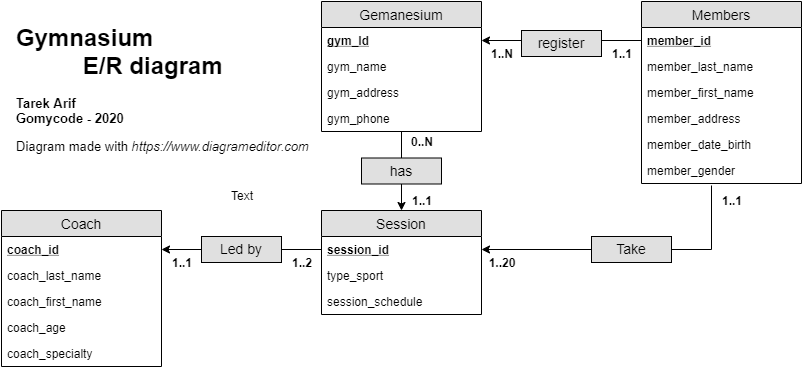

The diagram above was exported from draw.io. Its source (the exported page's mxGraphModel, read from the mxfile embedded in the PNG):
<mxGraphModel dx="792" dy="1441" grid="1" gridSize="10" guides="1" tooltips="1" connect="1" arrows="1" fold="1" page="1" pageScale="1" pageWidth="827" pageHeight="1169" math="0" shadow="0">
  <root>
    <mxCell id="0" />
    <mxCell id="1" parent="0" />
    <mxCell id="1F60TcpLwc1KJxnkqPtX-40" style="edgeStyle=orthogonalEdgeStyle;rounded=0;orthogonalLoop=1;jettySize=auto;html=1;entryX=0.5;entryY=0;entryDx=0;entryDy=0;" edge="1" parent="1" source="1F60TcpLwc1KJxnkqPtX-5" target="1F60TcpLwc1KJxnkqPtX-13">
      <mxGeometry relative="1" as="geometry" />
    </mxCell>
    <object label="Gemanesium" gym_id="" id="1F60TcpLwc1KJxnkqPtX-5">
      <mxCell style="swimlane;fontStyle=0;childLayout=stackLayout;horizontal=1;startSize=26;fillColor=#e0e0e0;horizontalStack=0;resizeParent=1;resizeParentMax=0;resizeLast=0;collapsible=1;marginBottom=0;swimlaneFillColor=#ffffff;align=center;fontSize=14;" vertex="1" parent="1">
        <mxGeometry x="360" y="-319" width="160" height="130" as="geometry" />
      </mxCell>
    </object>
    <mxCell id="1F60TcpLwc1KJxnkqPtX-6" value="gym_Id" style="text;strokeColor=none;fillColor=none;spacingLeft=4;spacingRight=4;overflow=hidden;rotatable=0;points=[[0,0.5],[1,0.5]];portConstraint=eastwest;fontSize=12;fontStyle=5" vertex="1" parent="1F60TcpLwc1KJxnkqPtX-5">
      <mxGeometry y="26" width="160" height="26" as="geometry" />
    </mxCell>
    <mxCell id="1F60TcpLwc1KJxnkqPtX-7" value="gym_name" style="text;strokeColor=none;fillColor=none;spacingLeft=4;spacingRight=4;overflow=hidden;rotatable=0;points=[[0,0.5],[1,0.5]];portConstraint=eastwest;fontSize=12;" vertex="1" parent="1F60TcpLwc1KJxnkqPtX-5">
      <mxGeometry y="52" width="160" height="26" as="geometry" />
    </mxCell>
    <mxCell id="1F60TcpLwc1KJxnkqPtX-8" value="gym_address" style="text;strokeColor=none;fillColor=none;spacingLeft=4;spacingRight=4;overflow=hidden;rotatable=0;points=[[0,0.5],[1,0.5]];portConstraint=eastwest;fontSize=12;" vertex="1" parent="1F60TcpLwc1KJxnkqPtX-5">
      <mxGeometry y="78" width="160" height="26" as="geometry" />
    </mxCell>
    <mxCell id="1F60TcpLwc1KJxnkqPtX-21" value="gym_phone" style="text;strokeColor=none;fillColor=none;spacingLeft=4;spacingRight=4;overflow=hidden;rotatable=0;points=[[0,0.5],[1,0.5]];portConstraint=eastwest;fontSize=12;" vertex="1" parent="1F60TcpLwc1KJxnkqPtX-5">
      <mxGeometry y="104" width="160" height="26" as="geometry" />
    </mxCell>
    <mxCell id="1F60TcpLwc1KJxnkqPtX-9" value="Members" style="swimlane;fontStyle=0;childLayout=stackLayout;horizontal=1;startSize=26;fillColor=#e0e0e0;horizontalStack=0;resizeParent=1;resizeParentMax=0;resizeLast=0;collapsible=1;marginBottom=0;swimlaneFillColor=#ffffff;align=center;fontSize=14;" vertex="1" parent="1">
      <mxGeometry x="680" y="-319" width="160" height="182" as="geometry" />
    </mxCell>
    <mxCell id="1F60TcpLwc1KJxnkqPtX-10" value="member_id" style="text;strokeColor=none;fillColor=none;spacingLeft=4;spacingRight=4;overflow=hidden;rotatable=0;points=[[0,0.5],[1,0.5]];portConstraint=eastwest;fontSize=12;fontStyle=5" vertex="1" parent="1F60TcpLwc1KJxnkqPtX-9">
      <mxGeometry y="26" width="160" height="26" as="geometry" />
    </mxCell>
    <mxCell id="1F60TcpLwc1KJxnkqPtX-11" value="member_last_name" style="text;strokeColor=none;fillColor=none;spacingLeft=4;spacingRight=4;overflow=hidden;rotatable=0;points=[[0,0.5],[1,0.5]];portConstraint=eastwest;fontSize=12;" vertex="1" parent="1F60TcpLwc1KJxnkqPtX-9">
      <mxGeometry y="52" width="160" height="26" as="geometry" />
    </mxCell>
    <mxCell id="1F60TcpLwc1KJxnkqPtX-12" value="member_first_name" style="text;strokeColor=none;fillColor=none;spacingLeft=4;spacingRight=4;overflow=hidden;rotatable=0;points=[[0,0.5],[1,0.5]];portConstraint=eastwest;fontSize=12;" vertex="1" parent="1F60TcpLwc1KJxnkqPtX-9">
      <mxGeometry y="78" width="160" height="26" as="geometry" />
    </mxCell>
    <mxCell id="1F60TcpLwc1KJxnkqPtX-23" value="member_address" style="text;strokeColor=none;fillColor=none;spacingLeft=4;spacingRight=4;overflow=hidden;rotatable=0;points=[[0,0.5],[1,0.5]];portConstraint=eastwest;fontSize=12;" vertex="1" parent="1F60TcpLwc1KJxnkqPtX-9">
      <mxGeometry y="104" width="160" height="26" as="geometry" />
    </mxCell>
    <mxCell id="1F60TcpLwc1KJxnkqPtX-24" value="member_date_birth" style="text;strokeColor=none;fillColor=none;spacingLeft=4;spacingRight=4;overflow=hidden;rotatable=0;points=[[0,0.5],[1,0.5]];portConstraint=eastwest;fontSize=12;" vertex="1" parent="1F60TcpLwc1KJxnkqPtX-9">
      <mxGeometry y="130" width="160" height="26" as="geometry" />
    </mxCell>
    <mxCell id="1F60TcpLwc1KJxnkqPtX-25" value="member_gender" style="text;strokeColor=none;fillColor=none;spacingLeft=4;spacingRight=4;overflow=hidden;rotatable=0;points=[[0,0.5],[1,0.5]];portConstraint=eastwest;fontSize=12;" vertex="1" parent="1F60TcpLwc1KJxnkqPtX-9">
      <mxGeometry y="156" width="160" height="26" as="geometry" />
    </mxCell>
    <mxCell id="1F60TcpLwc1KJxnkqPtX-13" value="Session" style="swimlane;fontStyle=0;childLayout=stackLayout;horizontal=1;startSize=26;fillColor=#e0e0e0;horizontalStack=0;resizeParent=1;resizeParentMax=0;resizeLast=0;collapsible=1;marginBottom=0;swimlaneFillColor=#ffffff;align=center;fontSize=14;" vertex="1" parent="1">
      <mxGeometry x="360" y="-110" width="160" height="104" as="geometry" />
    </mxCell>
    <mxCell id="1F60TcpLwc1KJxnkqPtX-14" value="session_id" style="text;strokeColor=none;fillColor=none;spacingLeft=4;spacingRight=4;overflow=hidden;rotatable=0;points=[[0,0.5],[1,0.5]];portConstraint=eastwest;fontSize=12;fontStyle=5" vertex="1" parent="1F60TcpLwc1KJxnkqPtX-13">
      <mxGeometry y="26" width="160" height="26" as="geometry" />
    </mxCell>
    <mxCell id="1F60TcpLwc1KJxnkqPtX-15" value="type_sport" style="text;strokeColor=none;fillColor=none;spacingLeft=4;spacingRight=4;overflow=hidden;rotatable=0;points=[[0,0.5],[1,0.5]];portConstraint=eastwest;fontSize=12;" vertex="1" parent="1F60TcpLwc1KJxnkqPtX-13">
      <mxGeometry y="52" width="160" height="26" as="geometry" />
    </mxCell>
    <mxCell id="1F60TcpLwc1KJxnkqPtX-16" value="session_schedule" style="text;strokeColor=none;fillColor=none;spacingLeft=4;spacingRight=4;overflow=hidden;rotatable=0;points=[[0,0.5],[1,0.5]];portConstraint=eastwest;fontSize=12;" vertex="1" parent="1F60TcpLwc1KJxnkqPtX-13">
      <mxGeometry y="78" width="160" height="26" as="geometry" />
    </mxCell>
    <mxCell id="1F60TcpLwc1KJxnkqPtX-17" value="Coach" style="swimlane;fontStyle=0;childLayout=stackLayout;horizontal=1;startSize=26;fillColor=#e0e0e0;horizontalStack=0;resizeParent=1;resizeParentMax=0;resizeLast=0;collapsible=1;marginBottom=0;swimlaneFillColor=#ffffff;align=center;fontSize=14;" vertex="1" parent="1">
      <mxGeometry x="40" y="-110" width="160" height="156" as="geometry" />
    </mxCell>
    <mxCell id="1F60TcpLwc1KJxnkqPtX-18" value="coach_id" style="text;strokeColor=none;fillColor=none;spacingLeft=4;spacingRight=4;overflow=hidden;rotatable=0;points=[[0,0.5],[1,0.5]];portConstraint=eastwest;fontSize=12;fontStyle=5" vertex="1" parent="1F60TcpLwc1KJxnkqPtX-17">
      <mxGeometry y="26" width="160" height="26" as="geometry" />
    </mxCell>
    <mxCell id="1F60TcpLwc1KJxnkqPtX-19" value="coach_last_name" style="text;strokeColor=none;fillColor=none;spacingLeft=4;spacingRight=4;overflow=hidden;rotatable=0;points=[[0,0.5],[1,0.5]];portConstraint=eastwest;fontSize=12;" vertex="1" parent="1F60TcpLwc1KJxnkqPtX-17">
      <mxGeometry y="52" width="160" height="26" as="geometry" />
    </mxCell>
    <mxCell id="1F60TcpLwc1KJxnkqPtX-20" value="coach_first_name" style="text;strokeColor=none;fillColor=none;spacingLeft=4;spacingRight=4;overflow=hidden;rotatable=0;points=[[0,0.5],[1,0.5]];portConstraint=eastwest;fontSize=12;" vertex="1" parent="1F60TcpLwc1KJxnkqPtX-17">
      <mxGeometry y="78" width="160" height="26" as="geometry" />
    </mxCell>
    <mxCell id="1F60TcpLwc1KJxnkqPtX-26" value="coach_age" style="text;strokeColor=none;fillColor=none;spacingLeft=4;spacingRight=4;overflow=hidden;rotatable=0;points=[[0,0.5],[1,0.5]];portConstraint=eastwest;fontSize=12;" vertex="1" parent="1F60TcpLwc1KJxnkqPtX-17">
      <mxGeometry y="104" width="160" height="26" as="geometry" />
    </mxCell>
    <mxCell id="1F60TcpLwc1KJxnkqPtX-27" value="coach_specialty" style="text;strokeColor=none;fillColor=none;spacingLeft=4;spacingRight=4;overflow=hidden;rotatable=0;points=[[0,0.5],[1,0.5]];portConstraint=eastwest;fontSize=12;" vertex="1" parent="1F60TcpLwc1KJxnkqPtX-17">
      <mxGeometry y="130" width="160" height="26" as="geometry" />
    </mxCell>
    <mxCell id="1F60TcpLwc1KJxnkqPtX-41" style="edgeStyle=orthogonalEdgeStyle;rounded=0;orthogonalLoop=1;jettySize=auto;html=1;exitX=0;exitY=0.5;exitDx=0;exitDy=0;entryX=1;entryY=0.5;entryDx=0;entryDy=0;" edge="1" parent="1" source="1F60TcpLwc1KJxnkqPtX-10" target="1F60TcpLwc1KJxnkqPtX-6">
      <mxGeometry relative="1" as="geometry" />
    </mxCell>
    <mxCell id="1F60TcpLwc1KJxnkqPtX-43" value="has" style="text;align=center;verticalAlign=middle;spacingLeft=4;spacingRight=4;strokeColor=#000000;fillColor=#e0e0e0;rotatable=0;points=[[0,0.5],[1,0.5]];portConstraint=eastwest;fontSize=14;" vertex="1" parent="1">
      <mxGeometry x="400" y="-162.5" width="80" height="26" as="geometry" />
    </mxCell>
    <mxCell id="1F60TcpLwc1KJxnkqPtX-46" value="register" style="text;align=center;verticalAlign=middle;spacingLeft=4;spacingRight=4;strokeColor=#000000;fillColor=#e0e0e0;rotatable=0;points=[[0,0.5],[1,0.5]];portConstraint=eastwest;fontSize=14;" vertex="1" parent="1">
      <mxGeometry x="560" y="-290" width="80" height="26" as="geometry" />
    </mxCell>
    <mxCell id="1F60TcpLwc1KJxnkqPtX-48" style="edgeStyle=orthogonalEdgeStyle;rounded=0;orthogonalLoop=1;jettySize=auto;html=1;exitX=0.438;exitY=1.077;exitDx=0;exitDy=0;entryX=1;entryY=0.5;entryDx=0;entryDy=0;exitPerimeter=0;" edge="1" parent="1" source="1F60TcpLwc1KJxnkqPtX-25" target="1F60TcpLwc1KJxnkqPtX-14">
      <mxGeometry relative="1" as="geometry">
        <mxPoint x="740" y="-120" as="sourcePoint" />
        <Array as="points">
          <mxPoint x="750" y="-71" />
        </Array>
      </mxGeometry>
    </mxCell>
    <mxCell id="1F60TcpLwc1KJxnkqPtX-49" value="Take" style="text;align=center;verticalAlign=middle;spacingLeft=4;spacingRight=4;strokeColor=#000000;fillColor=#e0e0e0;rotatable=0;points=[[0,0.5],[1,0.5]];portConstraint=eastwest;fontSize=14;" vertex="1" parent="1">
      <mxGeometry x="630" y="-84" width="80" height="26" as="geometry" />
    </mxCell>
    <mxCell id="1F60TcpLwc1KJxnkqPtX-61" value="&lt;b&gt;1..1&lt;/b&gt;" style="text;html=1;strokeColor=none;fillColor=none;align=center;verticalAlign=middle;whiteSpace=wrap;rounded=0;" vertex="1" parent="1">
      <mxGeometry x="750" y="-130" width="40" height="20" as="geometry" />
    </mxCell>
    <mxCell id="1F60TcpLwc1KJxnkqPtX-62" value="&lt;b&gt;1..20&lt;/b&gt;" style="text;html=1;strokeColor=none;fillColor=none;align=center;verticalAlign=middle;whiteSpace=wrap;rounded=0;" vertex="1" parent="1">
      <mxGeometry x="520" y="-68" width="40" height="20" as="geometry" />
    </mxCell>
    <mxCell id="1F60TcpLwc1KJxnkqPtX-63" value="&lt;b&gt;1..1&lt;/b&gt;" style="text;html=1;strokeColor=none;fillColor=none;align=center;verticalAlign=middle;whiteSpace=wrap;rounded=0;" vertex="1" parent="1">
      <mxGeometry x="640" y="-277" width="40" height="20" as="geometry" />
    </mxCell>
    <mxCell id="1F60TcpLwc1KJxnkqPtX-64" value="&lt;b&gt;1..N&lt;/b&gt;" style="text;html=1;strokeColor=none;fillColor=none;align=center;verticalAlign=middle;whiteSpace=wrap;rounded=0;" vertex="1" parent="1">
      <mxGeometry x="520" y="-277" width="40" height="20" as="geometry" />
    </mxCell>
    <mxCell id="1F60TcpLwc1KJxnkqPtX-65" value="&lt;b&gt;0..N&lt;/b&gt;" style="text;html=1;strokeColor=none;fillColor=none;align=center;verticalAlign=middle;whiteSpace=wrap;rounded=0;" vertex="1" parent="1">
      <mxGeometry x="440" y="-189" width="40" height="20" as="geometry" />
    </mxCell>
    <mxCell id="1F60TcpLwc1KJxnkqPtX-66" value="&lt;b&gt;1..1&lt;/b&gt;" style="text;html=1;strokeColor=none;fillColor=none;align=center;verticalAlign=middle;whiteSpace=wrap;rounded=0;" vertex="1" parent="1">
      <mxGeometry x="440" y="-130" width="40" height="20" as="geometry" />
    </mxCell>
    <mxCell id="1F60TcpLwc1KJxnkqPtX-67" value="&lt;b&gt;1..1&lt;/b&gt;" style="text;html=1;strokeColor=none;fillColor=none;align=center;verticalAlign=middle;whiteSpace=wrap;rounded=0;" vertex="1" parent="1">
      <mxGeometry x="200" y="-68" width="40" height="20" as="geometry" />
    </mxCell>
    <mxCell id="1F60TcpLwc1KJxnkqPtX-68" value="&lt;b&gt;1..2&lt;/b&gt;" style="text;html=1;strokeColor=none;fillColor=none;align=center;verticalAlign=middle;whiteSpace=wrap;rounded=0;" vertex="1" parent="1">
      <mxGeometry x="320" y="-68" width="40" height="20" as="geometry" />
    </mxCell>
    <mxCell id="1F60TcpLwc1KJxnkqPtX-73" style="edgeStyle=orthogonalEdgeStyle;rounded=0;orthogonalLoop=1;jettySize=auto;html=1;exitX=0;exitY=0.5;exitDx=0;exitDy=0;entryX=1;entryY=0.5;entryDx=0;entryDy=0;" edge="1" parent="1" source="1F60TcpLwc1KJxnkqPtX-14" target="1F60TcpLwc1KJxnkqPtX-18">
      <mxGeometry relative="1" as="geometry" />
    </mxCell>
    <mxCell id="1F60TcpLwc1KJxnkqPtX-44" value="Led by" style="text;align=center;verticalAlign=middle;spacingLeft=4;spacingRight=4;strokeColor=#000000;fillColor=#e0e0e0;rotatable=0;points=[[0,0.5],[1,0.5]];portConstraint=eastwest;fontSize=14;" vertex="1" parent="1">
      <mxGeometry x="240" y="-84" width="80" height="26" as="geometry" />
    </mxCell>
    <mxCell id="1F60TcpLwc1KJxnkqPtX-75" value="&lt;h1&gt;Gymnasium &lt;br&gt;&amp;nbsp; &amp;nbsp; &amp;nbsp; &amp;nbsp; &amp;nbsp; E/R diagram&lt;/h1&gt;&lt;p style=&quot;font-size: 13px&quot;&gt;&lt;b&gt;&lt;font style=&quot;font-size: 13px&quot;&gt;Tarek Arif&lt;br&gt;&lt;/font&gt;&lt;/b&gt;&lt;b&gt;Gomycode - 2020&lt;/b&gt;&lt;/p&gt;&lt;p style=&quot;font-size: 13px&quot;&gt;Diagram made with &lt;i&gt;https://www.diagrameditor.com&lt;/i&gt;&lt;/p&gt;" style="text;html=1;strokeColor=none;fillColor=none;spacing=5;spacingTop=-20;whiteSpace=wrap;overflow=hidden;rounded=0;align=left;" vertex="1" parent="1">
      <mxGeometry x="50" y="-302.5" width="310" height="149" as="geometry" />
    </mxCell>
    <mxCell id="1F60TcpLwc1KJxnkqPtX-76" value="Text" style="text;html=1;resizable=0;points=[];autosize=1;align=left;verticalAlign=top;spacingTop=-4;" vertex="1" parent="1">
      <mxGeometry x="268" y="-134" width="40" height="20" as="geometry" />
    </mxCell>
  </root>
</mxGraphModel>